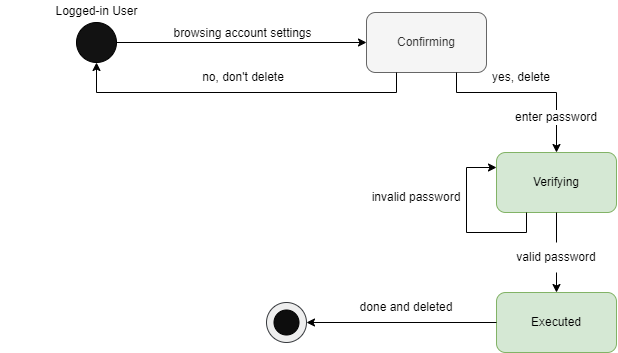

The diagram above was exported from draw.io. Its source (the exported page's mxGraphModel, read from the mxfile embedded in the PNG):
<mxGraphModel dx="740" dy="433" grid="1" gridSize="10" guides="1" tooltips="1" connect="1" arrows="1" fold="1" page="1" pageScale="1" pageWidth="850" pageHeight="1100" math="0" shadow="0">
  <root>
    <mxCell id="0" />
    <mxCell id="1" parent="0" />
    <mxCell id="iRcGt2nyJPBqPVwiZXWc-1" value="" style="ellipse;whiteSpace=wrap;html=1;aspect=fixed;fillColor=#121212;" parent="1" vertex="1">
      <mxGeometry x="280" y="150" width="40" height="40" as="geometry" />
    </mxCell>
    <mxCell id="iRcGt2nyJPBqPVwiZXWc-2" value="Confirming" style="rounded=1;whiteSpace=wrap;html=1;fontSize=12;fillColor=#f5f5f5;fontColor=#333333;strokeColor=#666666;" parent="1" vertex="1">
      <mxGeometry x="570" y="140" width="120" height="60" as="geometry" />
    </mxCell>
    <mxCell id="iRcGt2nyJPBqPVwiZXWc-4" value="Verifying" style="rounded=1;whiteSpace=wrap;html=1;fontSize=12;fillColor=#d5e8d4;strokeColor=#82b366;" parent="1" vertex="1">
      <mxGeometry x="700" y="280" width="120" height="60" as="geometry" />
    </mxCell>
    <mxCell id="iRcGt2nyJPBqPVwiZXWc-6" value="Executed" style="rounded=1;whiteSpace=wrap;html=1;fontSize=12;fillColor=#d5e8d4;strokeColor=#82b366;" parent="1" vertex="1">
      <mxGeometry x="700" y="420" width="120" height="60" as="geometry" />
    </mxCell>
    <mxCell id="iRcGt2nyJPBqPVwiZXWc-9" value="browsing account settings" style="text;html=1;strokeColor=none;fillColor=none;align=center;verticalAlign=middle;whiteSpace=wrap;rounded=0;fontSize=12;" parent="1" vertex="1">
      <mxGeometry x="350" y="150" width="192.5" height="22" as="geometry" />
    </mxCell>
    <mxCell id="iRcGt2nyJPBqPVwiZXWc-10" value="" style="endArrow=classic;html=1;rounded=0;fontSize=12;entryX=0;entryY=0.5;entryDx=0;entryDy=0;" parent="1" target="iRcGt2nyJPBqPVwiZXWc-2" edge="1">
      <mxGeometry width="50" height="50" relative="1" as="geometry">
        <mxPoint x="320" y="170" as="sourcePoint" />
        <mxPoint x="550" y="200" as="targetPoint" />
      </mxGeometry>
    </mxCell>
    <mxCell id="iRcGt2nyJPBqPVwiZXWc-12" value="no, don't delete" style="text;html=1;strokeColor=none;fillColor=none;align=center;verticalAlign=middle;whiteSpace=wrap;rounded=0;fontSize=12;" parent="1" vertex="1">
      <mxGeometry x="382.5" y="190" width="127.5" height="30" as="geometry" />
    </mxCell>
    <mxCell id="iRcGt2nyJPBqPVwiZXWc-13" value="" style="endArrow=classic;html=1;rounded=0;fontSize=12;entryX=0.5;entryY=0;entryDx=0;entryDy=0;exitX=0.5;exitY=1;exitDx=0;exitDy=0;" parent="1" source="ZCFy-cjRlDdClf3k45sJ-9" target="iRcGt2nyJPBqPVwiZXWc-6" edge="1">
      <mxGeometry width="50" height="50" relative="1" as="geometry">
        <mxPoint x="760" y="519.9999999999998" as="sourcePoint" />
        <mxPoint x="770" y="460" as="targetPoint" />
      </mxGeometry>
    </mxCell>
    <mxCell id="iRcGt2nyJPBqPVwiZXWc-14" value="yes, delete" style="text;html=1;strokeColor=none;fillColor=none;align=center;verticalAlign=middle;whiteSpace=wrap;rounded=0;fontSize=12;" parent="1" vertex="1">
      <mxGeometry x="690" y="190" width="70" height="30" as="geometry" />
    </mxCell>
    <mxCell id="iRcGt2nyJPBqPVwiZXWc-16" value="" style="endArrow=classic;html=1;rounded=0;fontSize=12;exitX=0.25;exitY=1;exitDx=0;exitDy=0;entryX=0.5;entryY=1;entryDx=0;entryDy=0;" parent="1" source="iRcGt2nyJPBqPVwiZXWc-2" target="iRcGt2nyJPBqPVwiZXWc-1" edge="1">
      <mxGeometry width="50" height="50" relative="1" as="geometry">
        <mxPoint x="590" y="310" as="sourcePoint" />
        <mxPoint x="245" y="190" as="targetPoint" />
        <Array as="points">
          <mxPoint x="600" y="220" />
          <mxPoint x="300" y="220" />
        </Array>
      </mxGeometry>
    </mxCell>
    <mxCell id="iRcGt2nyJPBqPVwiZXWc-18" value="" style="endArrow=classic;html=1;rounded=0;fontSize=12;entryX=0.5;entryY=0;entryDx=0;entryDy=0;exitX=0.75;exitY=1;exitDx=0;exitDy=0;" parent="1" source="iRcGt2nyJPBqPVwiZXWc-2" target="iRcGt2nyJPBqPVwiZXWc-4" edge="1">
      <mxGeometry width="50" height="50" relative="1" as="geometry">
        <mxPoint x="670" y="200" as="sourcePoint" />
        <mxPoint x="765" y="280" as="targetPoint" />
        <Array as="points">
          <mxPoint x="660" y="220" />
          <mxPoint x="760" y="220" />
        </Array>
      </mxGeometry>
    </mxCell>
    <mxCell id="iRcGt2nyJPBqPVwiZXWc-22" value="done and deleted" style="text;html=1;strokeColor=none;fillColor=none;align=center;verticalAlign=middle;whiteSpace=wrap;rounded=0;fontSize=12;" parent="1" vertex="1">
      <mxGeometry x="560" y="420" width="100" height="30" as="geometry" />
    </mxCell>
    <mxCell id="iRcGt2nyJPBqPVwiZXWc-25" value="enter password" style="text;html=1;strokeColor=none;fillColor=none;align=center;verticalAlign=middle;whiteSpace=wrap;rounded=0;labelBackgroundColor=default;" parent="1" vertex="1">
      <mxGeometry x="715" y="230" width="90" height="30" as="geometry" />
    </mxCell>
    <mxCell id="iRcGt2nyJPBqPVwiZXWc-27" value="invalid password" style="text;html=1;strokeColor=none;fillColor=none;align=center;verticalAlign=middle;whiteSpace=wrap;rounded=0;labelBackgroundColor=default;" parent="1" vertex="1">
      <mxGeometry x="570" y="310" width="100" height="30" as="geometry" />
    </mxCell>
    <mxCell id="ZCFy-cjRlDdClf3k45sJ-5" value="" style="endArrow=classic;html=1;rounded=0;entryX=0;entryY=0.25;entryDx=0;entryDy=0;exitX=0.25;exitY=1;exitDx=0;exitDy=0;" parent="1" source="iRcGt2nyJPBqPVwiZXWc-4" target="iRcGt2nyJPBqPVwiZXWc-4" edge="1">
      <mxGeometry width="50" height="50" relative="1" as="geometry">
        <mxPoint x="720" y="360" as="sourcePoint" />
        <mxPoint x="700" y="310" as="targetPoint" />
        <Array as="points">
          <mxPoint x="730" y="360" />
          <mxPoint x="670" y="360" />
          <mxPoint x="670" y="295" />
        </Array>
      </mxGeometry>
    </mxCell>
    <mxCell id="ZCFy-cjRlDdClf3k45sJ-9" value="valid password" style="text;html=1;strokeColor=none;fillColor=none;align=center;verticalAlign=middle;whiteSpace=wrap;rounded=0;labelBackgroundColor=default;" parent="1" vertex="1">
      <mxGeometry x="710" y="370" width="100" height="30" as="geometry" />
    </mxCell>
    <mxCell id="ZCFy-cjRlDdClf3k45sJ-10" value="" style="endArrow=none;html=1;rounded=0;entryX=0.5;entryY=1;entryDx=0;entryDy=0;" parent="1" target="iRcGt2nyJPBqPVwiZXWc-4" edge="1">
      <mxGeometry width="50" height="50" relative="1" as="geometry">
        <mxPoint x="760" y="370" as="sourcePoint" />
        <mxPoint x="490" y="410" as="targetPoint" />
      </mxGeometry>
    </mxCell>
    <mxCell id="qfbaJ6YjqV8cgrvuwbW1-1" value="" style="endArrow=classic;html=1;rounded=0;entryX=1;entryY=0.5;entryDx=0;entryDy=0;exitX=0;exitY=0.5;exitDx=0;exitDy=0;" parent="1" source="iRcGt2nyJPBqPVwiZXWc-6" target="qfbaJ6YjqV8cgrvuwbW1-2" edge="1">
      <mxGeometry width="50" height="50" relative="1" as="geometry">
        <mxPoint x="600" y="449.5" as="sourcePoint" />
        <mxPoint x="510" y="450" as="targetPoint" />
      </mxGeometry>
    </mxCell>
    <mxCell id="qfbaJ6YjqV8cgrvuwbW1-2" value="" style="ellipse;whiteSpace=wrap;html=1;aspect=fixed;fillColor=#eeeeee;strokeColor=#36393d;" parent="1" vertex="1">
      <mxGeometry x="470" y="430" width="40" height="40" as="geometry" />
    </mxCell>
    <mxCell id="qfbaJ6YjqV8cgrvuwbW1-3" value="" style="ellipse;whiteSpace=wrap;html=1;aspect=fixed;fillColor=#0D0D0D;" parent="1" vertex="1">
      <mxGeometry x="477.5" y="437.5" width="25" height="25" as="geometry" />
    </mxCell>
    <mxCell id="iAqxxnfxCFHmBChuvNW2-1" value="Logged-in User" style="text;html=1;strokeColor=none;fillColor=none;align=center;verticalAlign=middle;whiteSpace=wrap;rounded=0;fontSize=12;" vertex="1" parent="1">
      <mxGeometry x="203.75" y="128" width="192.5" height="22" as="geometry" />
    </mxCell>
  </root>
</mxGraphModel>